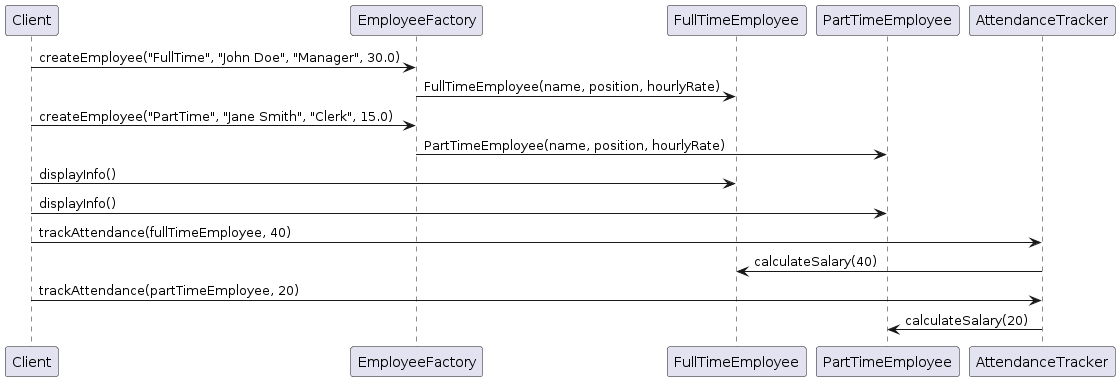

The diagram above was rendered by PlantUML. Its source (embedded in the PNG):
@startuml
participant "Client" as Client
participant "EmployeeFactory" as Factory
participant "FullTimeEmployee" as FullTime
participant "PartTimeEmployee" as PartTime
participant "AttendanceTracker" as Tracker

Client -> Factory: createEmployee("FullTime", "John Doe", "Manager", 30.0)
Factory -> FullTime: FullTimeEmployee(name, position, hourlyRate)
Client -> Factory: createEmployee("PartTime", "Jane Smith", "Clerk", 15.0)
Factory -> PartTime: PartTimeEmployee(name, position, hourlyRate)
Client -> FullTime: displayInfo()
Client -> PartTime: displayInfo()
Client -> Tracker: trackAttendance(fullTimeEmployee, 40)
Tracker -> FullTime: calculateSalary(40)
Client -> Tracker: trackAttendance(partTimeEmployee, 20)
Tracker -> PartTime: calculateSalary(20)
@enduml